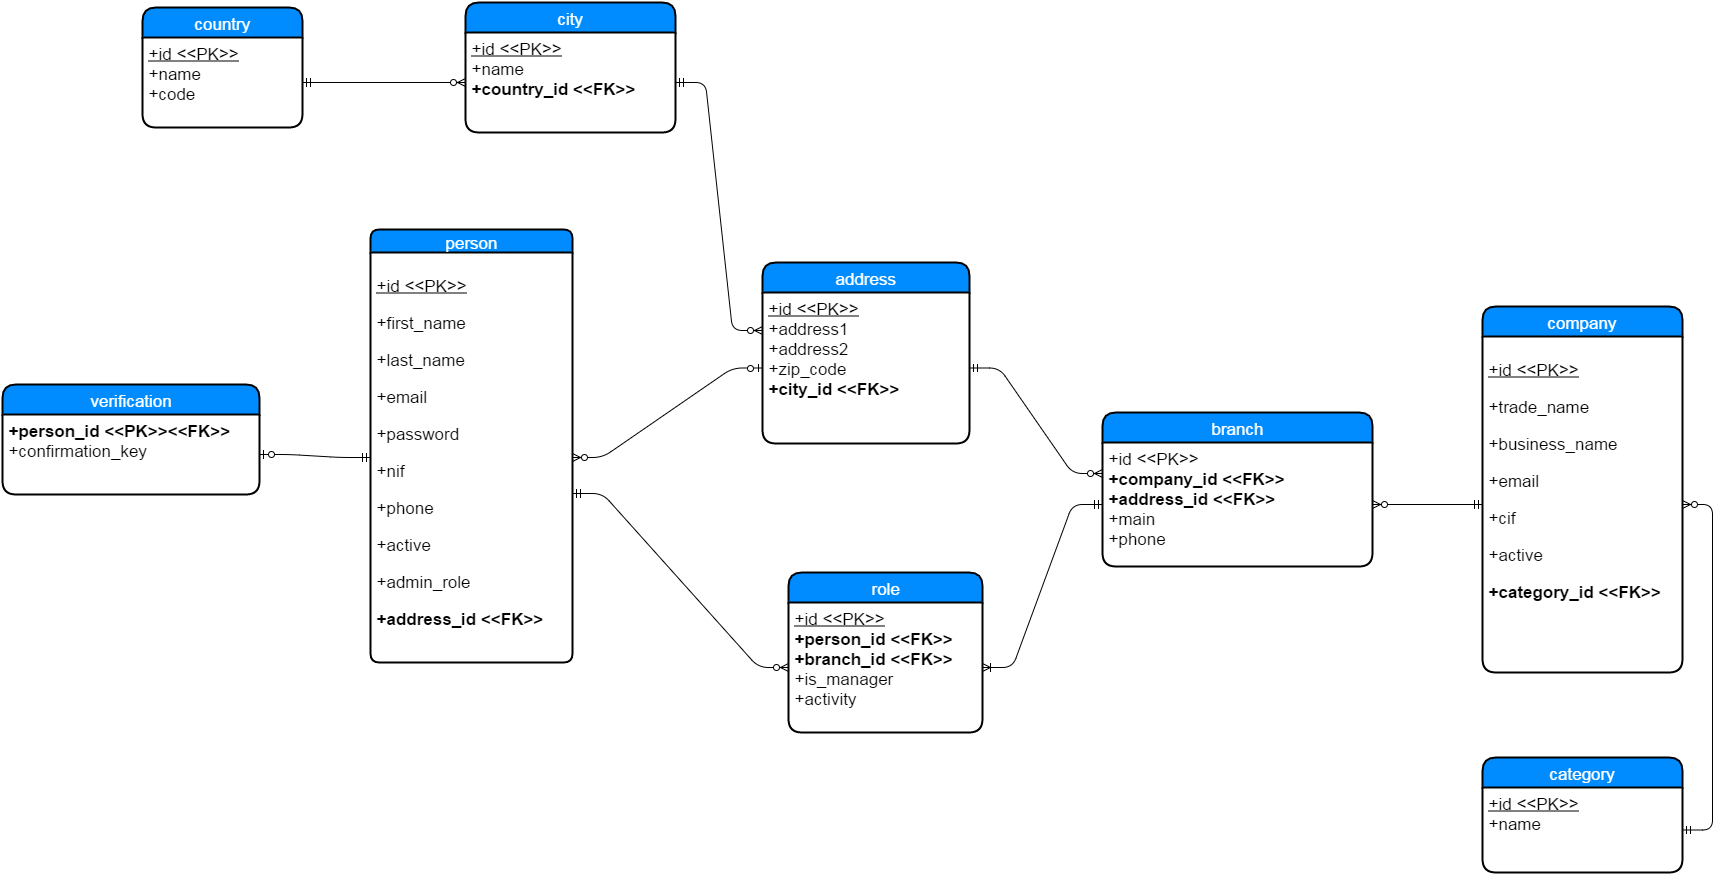

The diagram above was exported from draw.io. Its source (the exported page's mxGraphModel, read from the mxfile embedded in the PNG):
<mxGraphModel dx="1530" dy="1928" grid="1" gridSize="10" guides="1" tooltips="1" connect="1" arrows="1" fold="1" page="1" pageScale="1" pageWidth="826" pageHeight="1169" background="#ffffff" math="0">
  <root>
    <mxCell id="0" style=";html=1;" />
    <mxCell id="1" style=";html=1;" parent="0" />
    <mxCell id="84" value="" style="edgeStyle=entityRelationEdgeStyle;html=1;endArrow=ERoneToMany;startArrow=ERmandOne;fontColor=#003366;" edge="1" parent="1" source="2d19bbeec6ca8ed0-140" target="62">
      <mxGeometry width="100" height="100" relative="1" as="geometry">
        <mxPoint x="398" y="-475" as="sourcePoint" />
        <mxPoint x="498" y="-575" as="targetPoint" />
      </mxGeometry>
    </mxCell>
    <mxCell id="59" value="person" style="swimlane;html=1;childLayout=stackLayout;horizontal=1;startSize=23;horizontalStack=0;fillColor=#008cff;fontColor=#FFFFFF;rounded=1;fontSize=17;fontStyle=0;strokeWidth=2;resizeParent=0;resizeLast=1;shadow=0;dashed=0;align=center;arcSize=13;" vertex="1" parent="1">
      <mxGeometry x="8" y="-853" width="202" height="433" as="geometry">
        <mxRectangle x="130" y="240" width="130" height="25" as="alternateBounds" />
      </mxGeometry>
    </mxCell>
    <mxCell id="60" value="&lt;p&gt;&lt;span style=&quot;line-height: 1.2&quot;&gt;&lt;u&gt;+id &amp;lt;&amp;lt;PK&amp;gt;&amp;gt;&lt;/u&gt;&lt;/span&gt;&lt;/p&gt;&lt;p&gt;&lt;span style=&quot;line-height: 1.2&quot;&gt;+first_name&lt;/span&gt;&lt;br&gt;&lt;/p&gt;&lt;p&gt;+last_name&lt;/p&gt;&lt;p&gt;+email&lt;/p&gt;&lt;p&gt;+password&lt;/p&gt;&lt;p&gt;+nif&lt;/p&gt;&lt;p&gt;&lt;span style=&quot;line-height: 1.2&quot;&gt;+phone&lt;/span&gt;&lt;br&gt;&lt;/p&gt;&lt;p&gt;&lt;span&gt;+active&lt;/span&gt;&lt;/p&gt;&lt;p&gt;&lt;span style=&quot;line-height: 1.2&quot;&gt;+admin_role&lt;/span&gt;&lt;br&gt;&lt;/p&gt;&lt;p&gt;&lt;span style=&quot;line-height: 1.2&quot;&gt;&lt;b&gt;+address_id &amp;lt;&amp;lt;FK&amp;gt;&amp;gt;&lt;/b&gt;&lt;/span&gt;&lt;/p&gt;" style="whiteSpace=wrap;html=1;align=left;strokeColor=none;fillColor=none;spacingLeft=4;fontSize=17;verticalAlign=top;resizable=0;rotatable=0;part=1;" vertex="1" parent="59">
      <mxGeometry y="23" width="202" height="410" as="geometry" />
    </mxCell>
    <mxCell id="85" value="" style="edgeStyle=entityRelationEdgeStyle;html=1;endArrow=ERzeroToMany;startArrow=ERmandOne;fontColor=#003366;exitX=1;exitY=0.589;exitPerimeter=0;" edge="1" parent="1" source="60" target="62">
      <mxGeometry width="100" height="100" relative="1" as="geometry">
        <mxPoint x="158" y="-508" as="sourcePoint" />
        <mxPoint x="258" y="-608" as="targetPoint" />
      </mxGeometry>
    </mxCell>
    <mxCell id="135" value="" style="edgeStyle=entityRelationEdgeStyle;html=1;endArrow=ERzeroToMany;startArrow=ERmandOne;fontSize=17;fontColor=#FFFFFF;entryX=0;entryY=0.5;" edge="1" parent="1" source="133" target="130">
      <mxGeometry width="100" height="100" relative="1" as="geometry">
        <mxPoint x="568" y="-845" as="sourcePoint" />
        <mxPoint x="668" y="-945" as="targetPoint" />
      </mxGeometry>
    </mxCell>
    <mxCell id="139" value="" style="edgeStyle=entityRelationEdgeStyle;html=1;endArrow=ERzeroToMany;startArrow=ERmandOne;fontSize=17;fontColor=#FFFFFF;entryX=0;entryY=0.25;" edge="1" parent="1" source="5a60849b92b29198-140" target="2d19bbeec6ca8ed0-140">
      <mxGeometry width="100" height="100" relative="1" as="geometry">
        <mxPoint x="578" y="-655" as="sourcePoint" />
        <mxPoint x="498" y="-765" as="targetPoint" />
      </mxGeometry>
    </mxCell>
    <mxCell id="b9f0b663a93da3b-143" value="" style="edgeStyle=entityRelationEdgeStyle;html=1;endArrow=ERzeroToOne;startArrow=ERmandOne;" edge="1" parent="1" source="60" target="b9f0b663a93da3b-140">
      <mxGeometry width="100" height="100" relative="1" as="geometry">
        <mxPoint x="10" y="-350" as="sourcePoint" />
        <mxPoint x="110" y="-450" as="targetPoint" />
      </mxGeometry>
    </mxCell>
    <mxCell id="71e227e3bdbc85f5-140" value="" style="edgeStyle=entityRelationEdgeStyle;html=1;endArrow=ERzeroToMany;startArrow=ERzeroToOne;" edge="1" parent="1" source="5a60849b92b29198-140" target="60">
      <mxGeometry width="100" height="100" relative="1" as="geometry">
        <mxPoint x="216" y="-577" as="sourcePoint" />
        <mxPoint x="316" y="-677" as="targetPoint" />
      </mxGeometry>
    </mxCell>
    <mxCell id="2d19bbeec6ca8ed0-144" value="" style="edgeStyle=entityRelationEdgeStyle;html=1;endArrow=ERzeroToMany;startArrow=ERmandOne;" edge="1" parent="1" source="82" target="2d19bbeec6ca8ed0-140">
      <mxGeometry width="100" height="100" relative="1" as="geometry">
        <mxPoint x="860" y="-540" as="sourcePoint" />
        <mxPoint x="960" y="-640" as="targetPoint" />
      </mxGeometry>
    </mxCell>
    <mxCell id="2d19bbeec6ca8ed0-150" value="" style="edgeStyle=entityRelationEdgeStyle;html=1;endArrow=ERzeroToMany;startArrow=ERmandOne;" edge="1" parent="1" source="2d19bbeec6ca8ed0-146" target="82">
      <mxGeometry width="100" height="100" relative="1" as="geometry">
        <mxPoint x="1000" y="-250" as="sourcePoint" />
        <mxPoint x="900" y="-440" as="targetPoint" />
      </mxGeometry>
    </mxCell>
    <mxCell id="b9f0b663a93da3b-139" value="verification" style="swimlane;html=1;childLayout=stackLayout;horizontal=1;startSize=30;horizontalStack=0;fillColor=#008cff;fontColor=#FFFFFF;rounded=1;fontSize=17;fontStyle=0;strokeWidth=2;resizeParent=0;resizeLast=1;shadow=0;dashed=0;align=center;" vertex="1" parent="1">
      <mxGeometry x="-360" y="-698" width="257" height="110" as="geometry" />
    </mxCell>
    <mxCell id="b9f0b663a93da3b-140" value="&lt;div&gt;&lt;b&gt;+person_id &amp;lt;&amp;lt;PK&amp;gt;&amp;gt;&amp;lt;&amp;lt;FK&amp;gt;&amp;gt;&lt;/b&gt;&lt;/div&gt;&lt;div&gt;+confirmation_key&lt;/div&gt;" style="whiteSpace=wrap;html=1;align=left;strokeColor=none;fillColor=none;spacingLeft=4;fontSize=17;verticalAlign=top;resizable=0;rotatable=0;part=1;" vertex="1" parent="b9f0b663a93da3b-139">
      <mxGeometry y="30" width="257" height="80" as="geometry" />
    </mxCell>
    <mxCell id="61" value="role" style="swimlane;html=1;childLayout=stackLayout;horizontal=1;startSize=30;horizontalStack=0;fillColor=#008cff;fontColor=#FFFFFF;rounded=1;fontSize=17;fontStyle=0;strokeWidth=2;resizeParent=0;resizeLast=1;shadow=0;dashed=0;align=center;" vertex="1" parent="1">
      <mxGeometry x="426" y="-510" width="194" height="160" as="geometry">
        <mxRectangle x="380" y="187" width="100" height="30" as="alternateBounds" />
      </mxGeometry>
    </mxCell>
    <mxCell id="62" value="&lt;div&gt;&lt;u&gt;+id &amp;lt;&amp;lt;PK&amp;gt;&amp;gt;&lt;/u&gt;&lt;/div&gt;&lt;div&gt;&lt;b&gt;+person_id &amp;lt;&amp;lt;FK&amp;gt;&amp;gt;&lt;/b&gt;&lt;/div&gt;&lt;div&gt;&lt;b&gt;+branch_id &amp;lt;&amp;lt;FK&amp;gt;&amp;gt;&lt;/b&gt;&lt;/div&gt;&lt;div&gt;+is_manager&lt;/div&gt;&lt;div&gt;+activity&lt;/div&gt;" style="whiteSpace=wrap;html=1;align=left;strokeColor=none;fillColor=none;spacingLeft=4;fontSize=17;verticalAlign=top;resizable=0;rotatable=0;part=1;" vertex="1" parent="61">
      <mxGeometry y="30" width="194" height="130" as="geometry" />
    </mxCell>
    <mxCell id="5a60849b92b29198-139" value="address" style="swimlane;html=1;childLayout=stackLayout;horizontal=1;startSize=30;horizontalStack=0;fillColor=#008cff;fontColor=#FFFFFF;rounded=1;fontSize=17;fontStyle=0;strokeWidth=2;resizeParent=0;resizeLast=1;shadow=0;dashed=0;align=center;" vertex="1" parent="1">
      <mxGeometry x="400" y="-820" width="207" height="181" as="geometry" />
    </mxCell>
    <mxCell id="5a60849b92b29198-140" value="&lt;u&gt;+id &amp;lt;&amp;lt;PK&amp;gt;&amp;gt;&lt;/u&gt;&lt;br&gt;+address1&lt;br&gt;&lt;span&gt;+address2&lt;/span&gt;&lt;br&gt;&lt;div&gt;&lt;span&gt;+zip_code&lt;/span&gt;&lt;/div&gt;&lt;div&gt;&lt;b style=&quot;line-height: 1.2&quot;&gt;+city_id &amp;lt;&amp;lt;FK&amp;gt;&amp;gt;&lt;/b&gt;&lt;br&gt;&lt;/div&gt;" style="whiteSpace=wrap;html=1;align=left;strokeColor=none;fillColor=none;spacingLeft=4;fontSize=17;verticalAlign=top;resizable=0;rotatable=0;part=1;" vertex="1" parent="5a60849b92b29198-139">
      <mxGeometry y="30" width="207" height="151" as="geometry" />
    </mxCell>
    <mxCell id="12369b283523371c-139" value="" style="edgeStyle=entityRelationEdgeStyle;html=1;endArrow=ERzeroToMany;startArrow=ERmandOne;entryX=0;entryY=0.25;" edge="1" parent="1" source="130" target="5a60849b92b29198-140">
      <mxGeometry width="100" height="100" relative="1" as="geometry">
        <mxPoint x="290" y="-1020" as="sourcePoint" />
        <mxPoint x="370" y="-940" as="targetPoint" />
      </mxGeometry>
    </mxCell>
    <mxCell id="81" value="company" style="swimlane;html=1;childLayout=stackLayout;horizontal=1;startSize=30;horizontalStack=0;fillColor=#008cff;fontColor=#FFFFFF;rounded=1;fontSize=17;fontStyle=0;strokeWidth=2;resizeParent=0;resizeLast=1;shadow=0;dashed=0;align=center;" vertex="1" parent="1">
      <mxGeometry x="1120" y="-776" width="200" height="366" as="geometry" />
    </mxCell>
    <mxCell id="82" value="&lt;p&gt;&lt;span style=&quot;line-height: 1.2&quot;&gt;&lt;u&gt;+id &amp;lt;&amp;lt;PK&amp;gt;&amp;gt;&lt;/u&gt;&lt;/span&gt;&lt;/p&gt;&lt;p&gt;&lt;span style=&quot;line-height: 1.2&quot;&gt;+trade_name&lt;/span&gt;&lt;br&gt;&lt;/p&gt;&lt;p&gt;&lt;span style=&quot;line-height: 1.2&quot;&gt;+business_name&lt;/span&gt;&lt;/p&gt;&lt;p&gt;&lt;span style=&quot;line-height: 1.2&quot;&gt;+email&lt;/span&gt;&lt;/p&gt;&lt;p&gt;&lt;span style=&quot;line-height: 1.2&quot;&gt;+cif&lt;/span&gt;&lt;/p&gt;&lt;p&gt;&lt;span style=&quot;line-height: 1.2&quot;&gt;+active&lt;/span&gt;&lt;br&gt;&lt;/p&gt;&lt;p&gt;&lt;span style=&quot;line-height: 1.2&quot;&gt;&lt;b&gt;+category_id &amp;lt;&amp;lt;FK&amp;gt;&amp;gt;&lt;/b&gt;&lt;/span&gt;&lt;/p&gt;" style="whiteSpace=wrap;html=1;align=left;strokeColor=none;fillColor=none;spacingLeft=4;fontSize=17;verticalAlign=top;resizable=0;rotatable=0;part=1;" vertex="1" parent="81">
      <mxGeometry y="30" width="200" height="336" as="geometry" />
    </mxCell>
    <mxCell id="2d19bbeec6ca8ed0-145" value="category" style="swimlane;html=1;childLayout=stackLayout;horizontal=1;startSize=30;horizontalStack=0;fillColor=#008cff;fontColor=#FFFFFF;rounded=1;fontSize=17;fontStyle=0;strokeWidth=2;resizeParent=0;resizeLast=1;shadow=0;dashed=0;align=center;" vertex="1" parent="1">
      <mxGeometry x="1120" y="-325" width="200" height="115" as="geometry" />
    </mxCell>
    <mxCell id="2d19bbeec6ca8ed0-146" value="&lt;u&gt;+id &amp;lt;&amp;lt;PK&amp;gt;&amp;gt;&lt;/u&gt;&lt;div&gt;+name&lt;/div&gt;" style="whiteSpace=wrap;html=1;align=left;strokeColor=none;fillColor=none;spacingLeft=4;fontSize=17;verticalAlign=top;resizable=0;rotatable=0;part=1;" vertex="1" parent="2d19bbeec6ca8ed0-145">
      <mxGeometry y="30" width="200" height="85" as="geometry" />
    </mxCell>
    <mxCell id="2d19bbeec6ca8ed0-139" value="branch" style="swimlane;html=1;childLayout=stackLayout;horizontal=1;startSize=30;horizontalStack=0;fillColor=#008cff;fontColor=#FFFFFF;rounded=1;fontSize=17;fontStyle=0;strokeWidth=2;resizeParent=0;resizeLast=1;shadow=0;dashed=0;align=center;" vertex="1" parent="1">
      <mxGeometry x="740" y="-670" width="270" height="154" as="geometry" />
    </mxCell>
    <mxCell id="2d19bbeec6ca8ed0-140" value="&lt;div&gt;+id &amp;lt;&amp;lt;PK&amp;gt;&amp;gt;&lt;/div&gt;&lt;b&gt;+company_id &amp;lt;&amp;lt;FK&amp;gt;&amp;gt;&lt;/b&gt;&lt;br&gt;&lt;b&gt;+address_id &amp;lt;&amp;lt;FK&amp;gt;&amp;gt;&lt;/b&gt;&lt;br&gt;&lt;div&gt;+main&lt;/div&gt;&lt;div&gt;&lt;span&gt;+phone&lt;/span&gt;&lt;br&gt;&lt;/div&gt;" style="whiteSpace=wrap;html=1;align=left;strokeColor=none;fillColor=none;spacingLeft=4;fontSize=17;verticalAlign=top;resizable=0;rotatable=0;part=1;" vertex="1" parent="2d19bbeec6ca8ed0-139">
      <mxGeometry y="30" width="270" height="124" as="geometry" />
    </mxCell>
    <mxCell id="132" value="country" style="swimlane;html=1;childLayout=stackLayout;horizontal=1;startSize=30;horizontalStack=0;fillColor=#008cff;fontColor=#FFFFFF;rounded=1;fontSize=17;fontStyle=0;strokeWidth=2;resizeParent=0;resizeLast=1;shadow=0;dashed=0;align=center;" vertex="1" parent="1">
      <mxGeometry x="-220" y="-1075" width="160" height="120" as="geometry" />
    </mxCell>
    <mxCell id="133" value="&lt;u&gt;+id &amp;lt;&amp;lt;PK&amp;gt;&amp;gt;&lt;/u&gt;&lt;div&gt;+name&lt;/div&gt;&lt;div&gt;+code&lt;/div&gt;" style="whiteSpace=wrap;html=1;align=left;strokeColor=none;fillColor=none;spacingLeft=4;fontSize=17;verticalAlign=top;resizable=0;rotatable=0;part=1;" vertex="1" parent="132">
      <mxGeometry y="30" width="160" height="90" as="geometry" />
    </mxCell>
    <mxCell id="129" value="city" style="swimlane;html=1;childLayout=stackLayout;horizontal=1;startSize=30;horizontalStack=0;fillColor=#008cff;fontColor=#FFFFFF;rounded=1;fontSize=17;fontStyle=0;strokeWidth=2;resizeParent=0;resizeLast=1;shadow=0;dashed=0;align=center;" vertex="1" parent="1">
      <mxGeometry x="103" y="-1080" width="210" height="130" as="geometry" />
    </mxCell>
    <mxCell id="130" value="&lt;u&gt;+id &amp;lt;&amp;lt;PK&amp;gt;&amp;gt;&lt;/u&gt;&lt;div&gt;+name&lt;/div&gt;&lt;div&gt;&lt;b&gt;+country_id &amp;lt;&amp;lt;FK&amp;gt;&amp;gt;&lt;/b&gt;&lt;/div&gt;&lt;div&gt;&lt;br&gt;&lt;/div&gt;" style="whiteSpace=wrap;html=1;align=left;strokeColor=none;fillColor=none;spacingLeft=4;fontSize=17;verticalAlign=top;resizable=0;rotatable=0;part=1;" vertex="1" parent="129">
      <mxGeometry y="30" width="210" height="100" as="geometry" />
    </mxCell>
  </root>
</mxGraphModel>